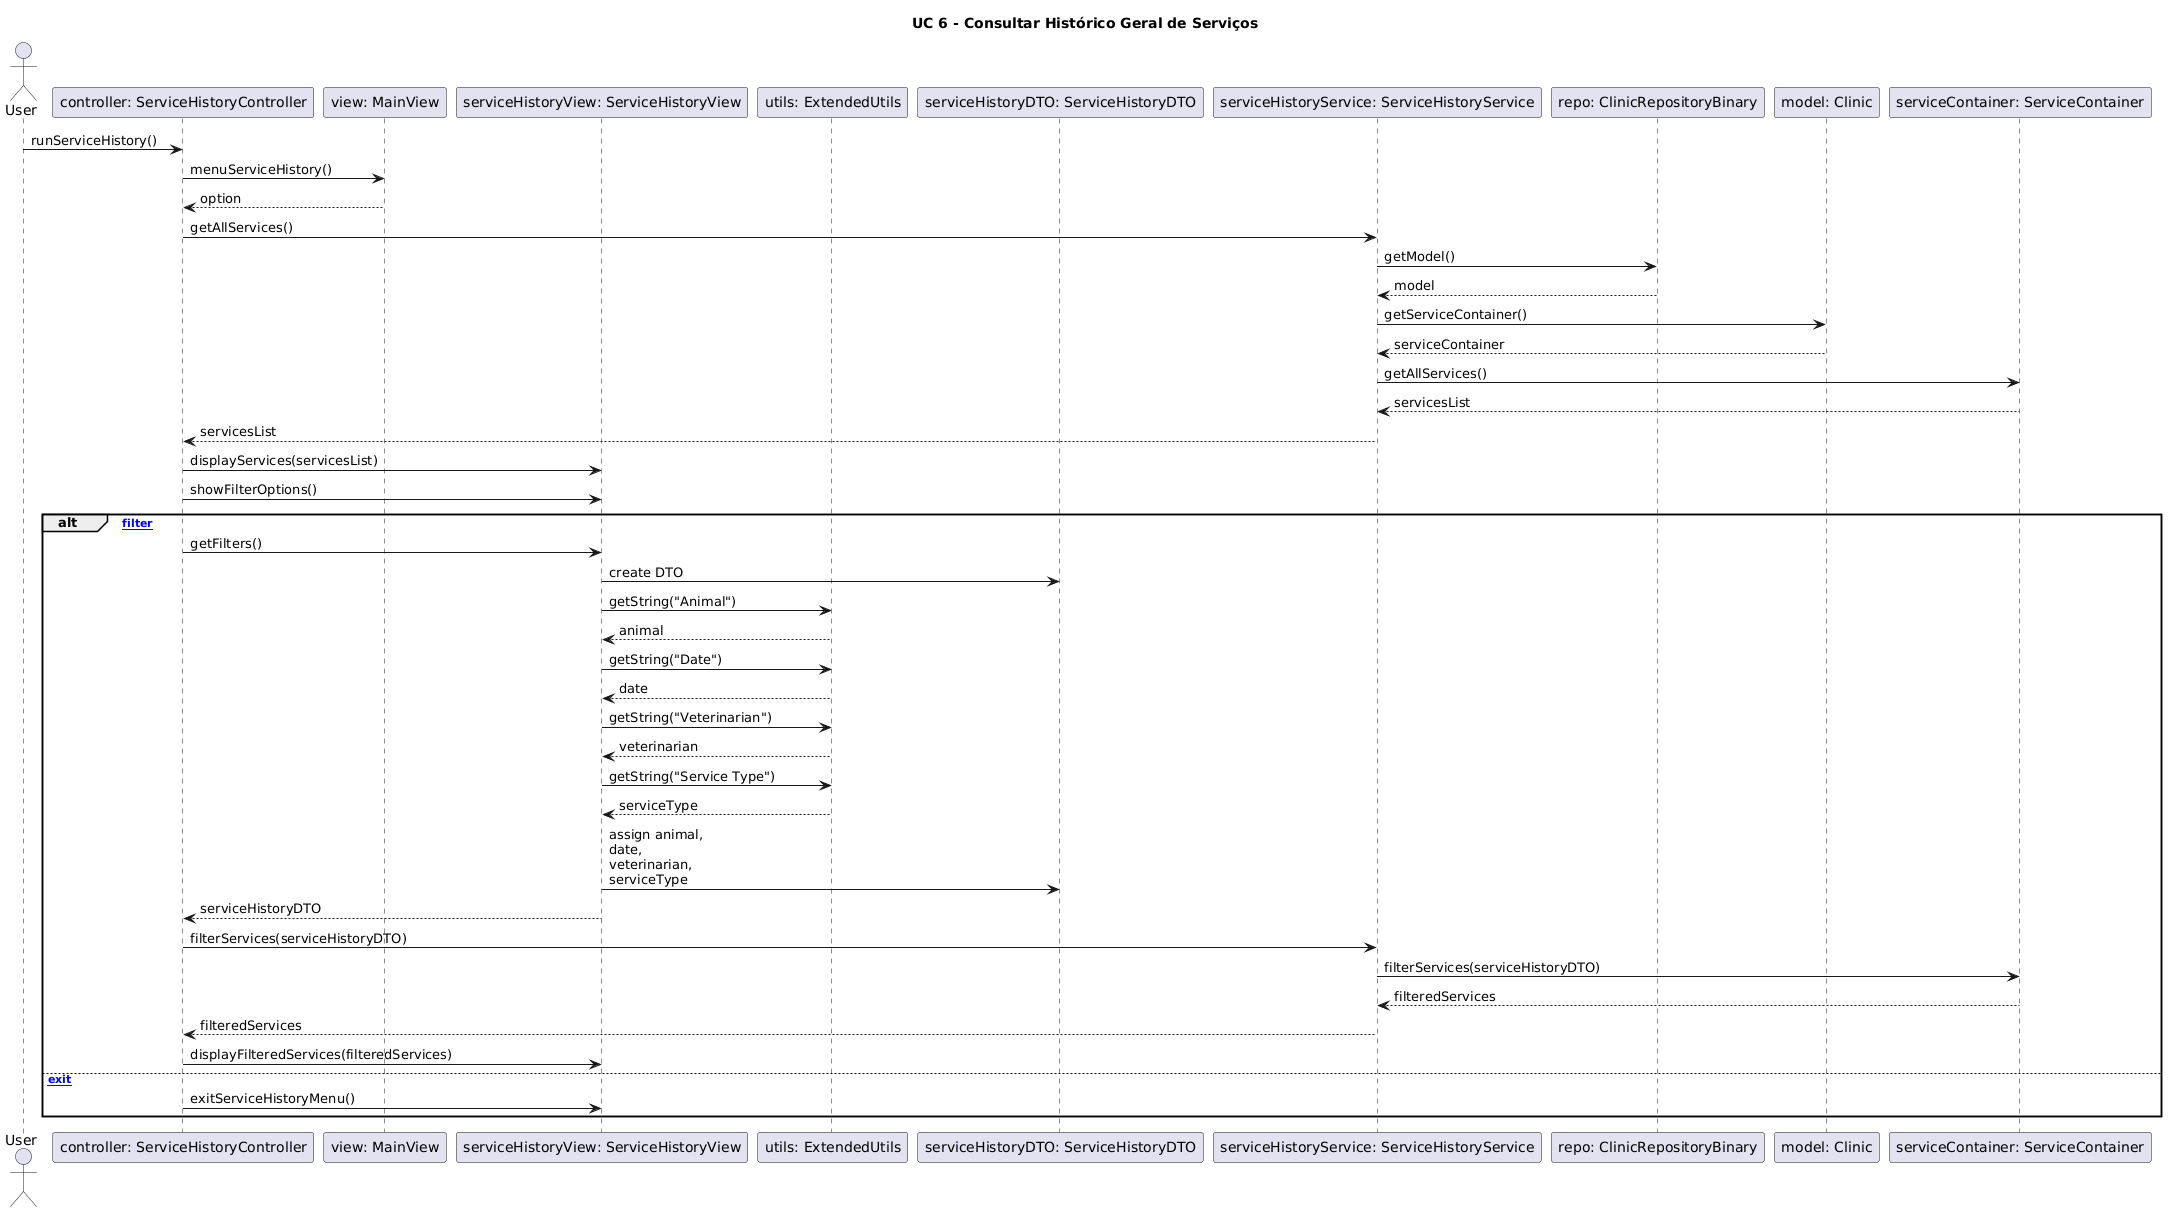

The diagram above was rendered by PlantUML. Its source (embedded in the PNG):
@startuml
title UC 6 - Consultar Histórico Geral de Serviços

actor User

participant "controller: ServiceHistoryController" as Controller
participant "view: MainView" as MainView
participant "serviceHistoryView: ServiceHistoryView" as ServiceView
participant "utils: ExtendedUtils" as Utils
participant "serviceHistoryDTO: ServiceHistoryDTO" as DTO
participant "serviceHistoryService: ServiceHistoryService" as Service
participant "repo: ClinicRepositoryBinary" as Repo
participant "model: Clinic" as Clinic
participant "serviceContainer: ServiceContainer" as Container

User -> Controller : runServiceHistory()

Controller -> MainView : menuServiceHistory()
MainView --> Controller : option

Controller -> Service : getAllServices()

Service -> Repo : getModel()
Repo --> Service : model

Service -> Clinic : getServiceContainer()
Clinic --> Service : serviceContainer

Service -> Container : getAllServices()
Container --> Service : servicesList

Service --> Controller : servicesList

Controller -> ServiceView : displayServices(servicesList)

Controller -> ServiceView : showFilterOptions()

alt [Option: filter]

    Controller -> ServiceView : getFilters()

    ServiceView -> DTO : create DTO

    ServiceView -> Utils : getString("Animal")
    Utils --> ServiceView : animal

    ServiceView -> Utils : getString("Date")
    Utils --> ServiceView : date

    ServiceView -> Utils : getString("Veterinarian")
    Utils --> ServiceView : veterinarian

    ServiceView -> Utils : getString("Service Type")
    Utils --> ServiceView : serviceType

    ServiceView -> DTO : assign animal,\ndate,\nveterinarian,\nserviceType

    ServiceView --> Controller : serviceHistoryDTO

    Controller -> Service : filterServices(serviceHistoryDTO)

    Service -> Container : filterServices(serviceHistoryDTO)

    Container --> Service : filteredServices

    Service --> Controller : filteredServices

    Controller -> ServiceView : displayFilteredServices(filteredServices)

    

else [Option: exit]

    Controller -> ServiceView : exitServiceHistoryMenu()

end
@enduml